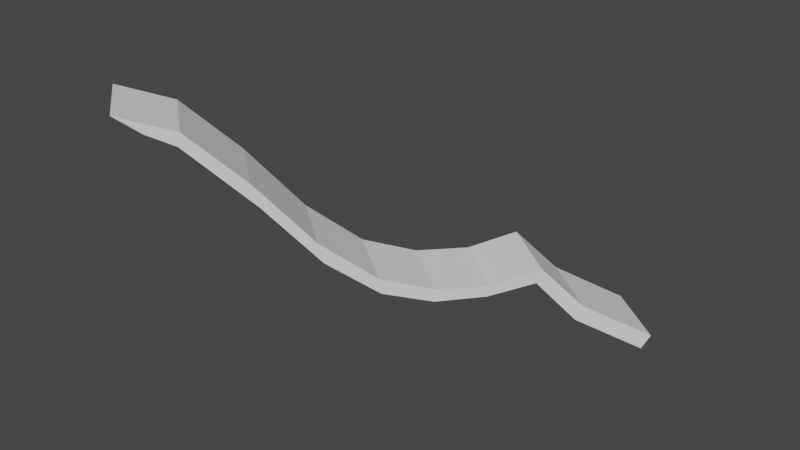 # Source: PrairieMoundtainBridge.blend  (saved by Blender 3.3.6; exported with 4.5.12 LTS)
import bpy
from mathutils import Matrix  # noqa: F401  (used for matrix-valued properties, if any)

bpy.ops.wm.read_factory_settings(use_empty=True)
scene = bpy.context.scene
scene.name = 'Scene'

# ---- collections
col_collection = bpy.data.collections.new('Collection'); scene.collection.children.link(col_collection)

# ---- world
world_world = bpy.data.worlds.new('World'); scene.world = world_world
world_world.use_nodes = True; world_world.node_tree.nodes.clear()
_N = world_world.node_tree.nodes; _L = world_world.node_tree.links
n0 = _N.new('ShaderNodeOutputWorld'); n0.name = 'World Output'; n0.location = (300, 300)
n1 = _N.new('ShaderNodeBackground'); n1.name = 'Background'; n1.location = (10, 300)
n1.inputs[0].default_value = (0.05088, 0.05088, 0.05088, 1.0)
_L.new(n1.outputs[0], n0.inputs[0])
n0.is_active_output = True
world_world.color = (0.05088, 0.05088, 0.05088)
world_world.use_sun_shadow = False
world_world.sun_shadow_jitter_overblur = 0.0

# ---- meshes
me_cube_002 = bpy.data.meshes.new('Cube.002')
me_cube_002.from_pydata([(11.57, 12.35, 4.283), (11.83, 12.69, 3.965), (10.49, 13.22, 4.264), (12.15, 13.08, 3.961), (12.73, 13.82, 3.062), (11.07, 13.94, 3.944), (12.12, 13.05, 3.733), (12.8, 13.93, 2.642), (11.03, 13.92, 3.716), (10.74, 13.56, 3.948), (11.71, 14.79, 2.62), (12.29, 15.52, 1.574), (11.65, 14.69, 3.042), (12.24, 15.44, 1.943), (12.82, 16.18, 1.205), (13.32, 14.58, 1.961), (13.91, 15.32, 1.223), (13.37, 14.66, 1.593), (13.93, 15.36, 0.9404), (14.48, 16.03, 0.6938), (12.84, 16.22, 0.922), (13.39, 16.9, 0.6753), (13.96, 17.58, 0.6749), (13.4, 16.89, 0.9023), (13.98, 17.6, 0.8664), (14.48, 16.03, 0.9209), (15.07, 16.74, 0.8825), (15.62, 17.4, 1.112), (15.04, 16.72, 0.69), (15.56, 17.35, 0.8533), (16.02, 17.9, 0.0719), (14.48, 18.22, 0.8346), (14.94, 18.77, 0.05307), (14.53, 18.26, 1.095), (15.02, 18.85, 0.3063), (15.82, 19.86, -0.4416), (16.1, 17.99, 0.3235), (16.9, 19.0, -0.4245), (16.8, 18.88, -0.6686), (15.71, 19.75, -0.6877)], [], [(0, 1, 6, 3), (2, 0, 3, 5), (3, 6, 7, 4), (5, 3, 4, 12), (1, 9, 8, 6), (6, 8, 10, 7), (9, 2, 5, 8), (8, 5, 12, 10), (7, 10, 11, 17), (10, 12, 13, 11), (12, 4, 15, 13), (13, 15, 16, 14), (11, 13, 14, 20), (15, 17, 18, 16), (4, 7, 17, 15), (17, 11, 20, 18), (18, 20, 21, 19), (16, 18, 19, 25), (20, 14, 23, 21), (19, 21, 22, 28), (21, 23, 24, 22), (23, 25, 26, 24), (14, 16, 25, 23), (25, 19, 28, 26), (26, 28, 29, 27), (24, 26, 27, 33), (28, 22, 31, 29), (29, 31, 32, 30), (27, 29, 30, 36), (22, 24, 33, 31), (31, 33, 34, 32), (33, 27, 36, 34), (32, 34, 35, 39), (34, 36, 37, 35), (36, 30, 38, 37), (35, 37, 38, 39), (30, 32, 39, 38)])
_uv = me_cube_002.uv_layers.new(name='UVMap')
_uv.uv.foreach_set('vector', [0.4564, 0.5, 0.4511, 0.5, 0.4528, 0.5, 0.4564, 0.5, 0.4561, 0.5, 0.4564, 0.5, 0.4564, 0.5, 0.4561, 0.5, 0.4564, 0.5, 0.4528, 0.5, 0.4528, 0.5, 0.4564, 0.5, 0.4561, 0.5, 0.4564, 0.5, 0.4564, 0.5, 0.4561, 0.5, 0.4511, 0.5, 0.451, 0.5, 0.4525, 0.5, 0.4528, 0.5, 0.4528, 0.5, 0.4525, 0.5, 0.4525, 0.5, 0.4528, 0.5, 0.451, 0.5, 0.4561, 0.5, 0.4561, 0.5, 0.4525, 0.5, 0.4525, 0.5, 0.4561, 0.5, 0.4561, 0.5, 0.4525, 0.5, 0.4528, 0.5, 0.4525, 0.5, 0.4525, 0.5, 0.4528, 0.5, 0.4525, 0.5, 0.4561, 0.5, 0.4561, 0.5, 0.4525, 0.5, 0.4561, 0.5, 0.4564, 0.5, 0.4564, 0.5, 0.4561, 0.5, 0.4561, 0.5, 0.4564, 0.5, 0.4564, 0.5, 0.4561, 0.5, 0.4525, 0.5, 0.4561, 0.5, 0.4561, 0.5, 0.4525, 0.5, 0.4564, 0.5, 0.4528, 0.5, 0.4528, 0.5, 0.4564, 0.5, 0.4564, 0.5, 0.4528, 0.5, 0.4528, 0.5, 0.4564, 0.5, 0.4528, 0.5, 0.4525, 0.5, 0.4525, 0.5, 0.4528, 0.5, 0.4528, 0.5, 0.4525, 0.5, 0.4525, 0.5, 0.4528, 0.5, 0.4564, 0.5, 0.4528, 0.5, 0.4528, 0.5, 0.4564, 0.5, 0.4525, 0.5, 0.4561, 0.5, 0.4561, 0.5, 0.4525, 0.5, 0.4528, 0.5, 0.4525, 0.5, 0.4525, 0.5, 0.4528, 0.5, 0.4525, 0.5, 0.4561, 0.5, 0.4561, 0.5, 0.4525, 0.5, 0.4561, 0.5, 0.4564, 0.5, 0.4564, 0.5, 0.4561, 0.5, 0.4561, 0.5, 0.4564, 0.5, 0.4564, 0.5, 0.4561, 0.5, 0.4564, 0.5, 0.4528, 0.5, 0.4528, 0.5, 0.4564, 0.5, 0.4564, 0.5, 0.4528, 0.5, 0.4528, 0.5, 0.4564, 0.5, 0.4561, 0.5, 0.4564, 0.5, 0.4564, 0.5, 0.4561, 0.5, 0.4528, 0.5, 0.4525, 0.5, 0.4525, 0.5, 0.4528, 0.5, 0.4528, 0.5, 0.4525, 0.5, 0.4525, 0.5, 0.4528, 0.5, 0.4564, 0.5, 0.4528, 0.5, 0.4528, 0.5, 0.4564, 0.5, 0.4525, 0.5, 0.4561, 0.5, 0.4561, 0.5, 0.4525, 0.5, 0.4525, 0.5, 0.4561, 0.5, 0.4561, 0.5, 0.4525, 0.5, 0.4561, 0.5, 0.4564, 0.5, 0.4564, 0.5, 0.4561, 0.5, 0.4525, 0.5, 0.4561, 0.5, 0.4561, 0.5, 0.4525, 0.5, 0.4561, 0.5, 0.4564, 0.5, 0.4564, 0.5, 0.4561, 0.5, 0.4564, 0.5, 0.4528, 0.5, 0.4528, 0.5, 0.4564, 0.5, 0.4561, 0.5, 0.4564, 0.5, 0.4528, 0.5, 0.4525, 0.5, 0.4528, 0.5, 0.4525, 0.5, 0.4525, 0.5, 0.4528, 0.5])
me_cube_002.update()

# ---- objects
ob_prairiemoundtainbridge = bpy.data.objects.new('PrairieMoundtainBridge', me_cube_002)

# ---- transforms, parenting, visibility, modifiers, constraints
ob_prairiemoundtainbridge.location = (0.0, 0.0, 0.0)

# ---- collection membership
col_collection.objects.link(ob_prairiemoundtainbridge)

# ---- scene / render settings (as saved in the file)
scene.frame_start = 1; scene.frame_end = 250; scene.frame_set(1)
scene.render.engine = 'BLENDER_EEVEE_NEXT'
scene.cycles.sampling_pattern = 'TABULATED_SOBOL'
scene.cycles.use_light_tree = False
scene.view_settings.view_transform = 'Filmic'
bpy.context.view_layer.update()

# ---- added for rendering (the .blend has no active camera and no usable light): camera, sun
cam_auto = bpy.data.cameras.new('AutoCamera')
cam_auto.lens = 50.0
cam_auto.sensor_width = 36.0
cam_auto.clip_end = 1000.0
ob_auto_camera = bpy.data.objects.new('AutoCamera', cam_auto)
scene.collection.objects.link(ob_auto_camera)
ob_auto_camera.location = (23.9208, 3.83591, 9.97821)
ob_auto_camera.rotation_euler = (1.09748, -7.21219e-08, 0.694738)
scene.camera = ob_auto_camera
light_auto_sun = bpy.data.lights.new('AutoSun', 'SUN')
light_auto_sun.energy = 3.0
light_auto_sun.angle = 0.0523599
ob_auto_sun = bpy.data.objects.new('AutoSun', light_auto_sun)
scene.collection.objects.link(ob_auto_sun)
ob_auto_sun.rotation_euler = (0.872665, 0.174533, 0.523599)
bpy.context.view_layer.update()
